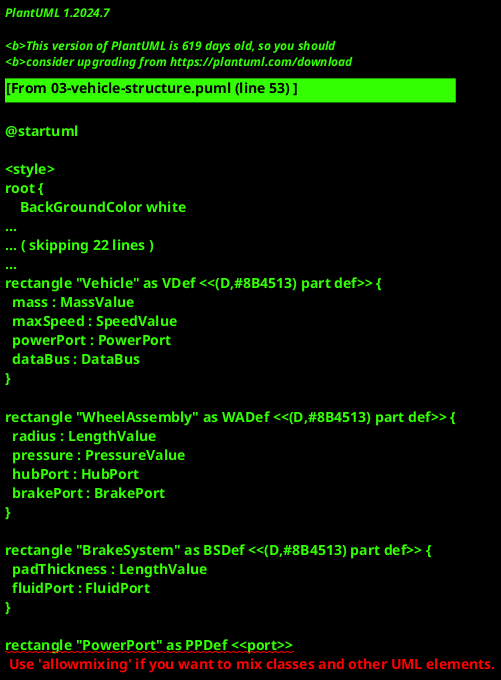

The diagram above was rendered by PlantUML. Its source (embedded in the PNG):
@startuml
' ============================================================
' Example 3: Realistic Structure Diagram
' A Vehicle assembly with ports, attributes, and connections
' demonstrating compartments and mixed relationships.
' ============================================================

<style>
root {
    BackGroundColor white
    FontName Helvetica
    FontSize 13
}
rectangle {
    RoundCorner 15
    LineColor #444444
    LineThickness 1.5
    BackgroundColor white
    Padding 10
}
arrow {
    FontSize 11
    LineColor #555555
    LineThickness 1.5
}
</style>

skinparam wrapWidth 400
hide circle

title SysML v2 — Vehicle Structure Diagram

' === DEFINITIONS ===
rectangle "Vehicle" as VDef <<(D,#8B4513) part def>> {
  mass : MassValue
  maxSpeed : SpeedValue
  powerPort : PowerPort
  dataBus : DataBus
}

rectangle "WheelAssembly" as WADef <<(D,#8B4513) part def>> {
  radius : LengthValue
  pressure : PressureValue
  hubPort : HubPort
  brakePort : BrakePort
}

rectangle "BrakeSystem" as BSDef <<(D,#8B4513) part def>> {
  padThickness : LengthValue
  fluidPort : FluidPort
}

rectangle "PowerPort" as PPDef <<port>>
rectangle "DataBus" as DBDef <<port>>
rectangle "HubPort" as HPDef <<port>>
rectangle "BrakePort" as BPDef <<port>>

' === USAGES ===
rectangle "myVehicle" as MV <<(P,#32CD32) part>>
rectangle "frontLeft" as FL <<(P,#32CD32) part>>
rectangle "frontRight" as FR <<(P,#32CD32) part>>
rectangle "brakes" as BR <<(P,#32CD32) part>>

' === TYPING ===
MV --:|> VDef : types
FL --:|> WADef : types
FR --:|> WADef : types
BR --:|> BSDef : types

' === COMPOSITE CONTAINMENT ===
MV *-- FL : owns
MV *-- FR : owns
MV *-- BR : owns

' === CONNECTORS ===
FL -[thickness=2,#3498DB]-> BR : brakeLine
FR -[thickness=2,#3498DB]-> BR : brakeLine

' === BINDING ===
FL.hubPort -[thickness=4,#E74C3C]- FL.axle : binds
BR.fluidPort -[thickness=4,#E74C3C]- BR.masterCylinder : binds

' === SPECIALIZATION ===
WADef --|> VDef : specializes

legend right
  <b>Legend</b>
  |= Element |= Notation |
  | <<(D,#8B4513) part def>> | Definition (type) |
  | <<(P,#32CD32) part>> | Usage (instance) |
  | <<(P,#4169E1) port def>> | Port definition |
  | --:|> | Feature typing |
  | --|> | Specialization |
  | *-- | Composite containment |
  | -[thickness=2]-> | Connector |
  | -[thickness=4]- | Binding |
endlegend

@enduml